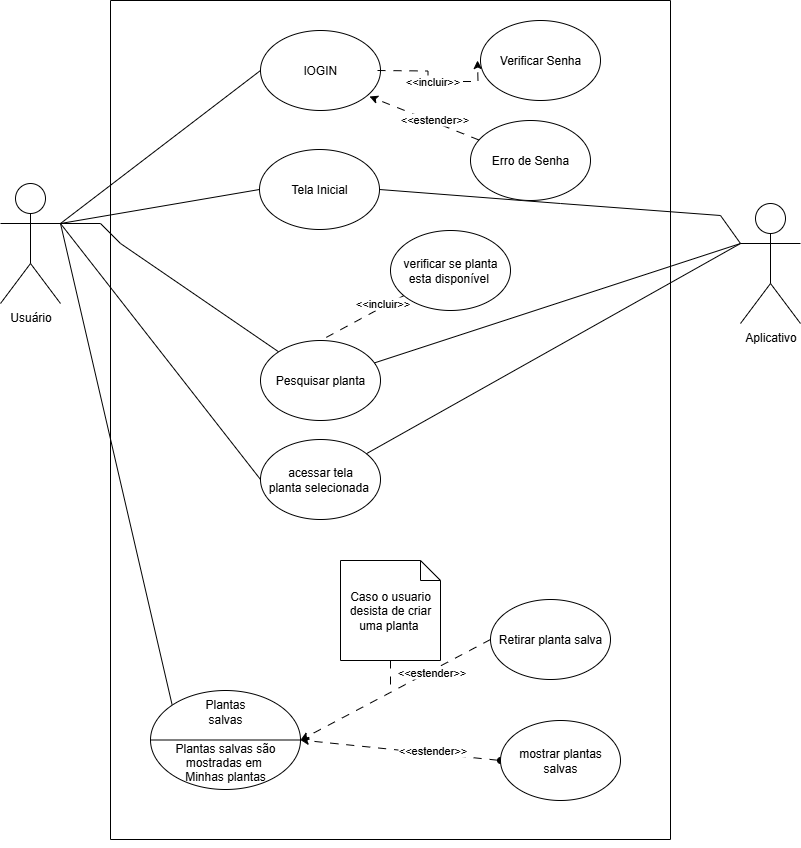

The diagram above was exported from draw.io. Its source (the exported page's mxGraphModel, read from the mxfile embedded in the PNG):
<mxGraphModel dx="872" dy="465" grid="1" gridSize="10" guides="1" tooltips="1" connect="1" arrows="1" fold="1" page="1" pageScale="1" pageWidth="827" pageHeight="1169" math="0" shadow="0">
  <root>
    <mxCell id="0" />
    <mxCell id="1" parent="0" />
    <mxCell id="YrOa3fZDgieFvyw89su0-7" value="Aplicativo" style="shape=umlActor;verticalLabelPosition=bottom;verticalAlign=top;html=1;outlineConnect=0;" vertex="1" parent="1">
      <mxGeometry x="760" y="230" width="60" height="120" as="geometry" />
    </mxCell>
    <mxCell id="YrOa3fZDgieFvyw89su0-30" style="rounded=0;orthogonalLoop=1;jettySize=auto;html=1;exitX=1;exitY=0.3333333333333333;exitDx=0;exitDy=0;exitPerimeter=0;endArrow=none;endFill=0;" edge="1" parent="1" source="YrOa3fZDgieFvyw89su0-8" target="YrOa3fZDgieFvyw89su0-23">
      <mxGeometry relative="1" as="geometry">
        <Array as="points">
          <mxPoint x="120" y="250" />
          <mxPoint x="140" y="270" />
        </Array>
      </mxGeometry>
    </mxCell>
    <mxCell id="YrOa3fZDgieFvyw89su0-51" style="rounded=0;orthogonalLoop=1;jettySize=auto;html=1;exitX=1;exitY=0.3333333333333333;exitDx=0;exitDy=0;exitPerimeter=0;entryX=0;entryY=0;entryDx=0;entryDy=0;endArrow=none;endFill=0;" edge="1" parent="1" source="YrOa3fZDgieFvyw89su0-8" target="YrOa3fZDgieFvyw89su0-47">
      <mxGeometry relative="1" as="geometry" />
    </mxCell>
    <mxCell id="YrOa3fZDgieFvyw89su0-8" value="Usuário" style="shape=umlActor;verticalLabelPosition=bottom;verticalAlign=top;html=1;outlineConnect=0;" vertex="1" parent="1">
      <mxGeometry x="20" y="210" width="60" height="120" as="geometry" />
    </mxCell>
    <mxCell id="YrOa3fZDgieFvyw89su0-14" value="" style="endArrow=none;html=1;rounded=0;entryX=0;entryY=0.5;entryDx=0;entryDy=0;exitX=1;exitY=0.3333333333333333;exitDx=0;exitDy=0;exitPerimeter=0;" edge="1" parent="1" source="YrOa3fZDgieFvyw89su0-8" target="YrOa3fZDgieFvyw89su0-20">
      <mxGeometry width="50" height="50" relative="1" as="geometry">
        <mxPoint x="150" y="280" as="sourcePoint" />
        <mxPoint x="304" y="240" as="targetPoint" />
      </mxGeometry>
    </mxCell>
    <mxCell id="YrOa3fZDgieFvyw89su0-15" value="" style="endArrow=none;html=1;rounded=0;exitX=1;exitY=0.5;exitDx=0;exitDy=0;" edge="1" parent="1" source="YrOa3fZDgieFvyw89su0-20">
      <mxGeometry width="50" height="50" relative="1" as="geometry">
        <mxPoint x="414" y="240" as="sourcePoint" />
        <mxPoint x="760" y="270" as="targetPoint" />
        <Array as="points">
          <mxPoint x="580" y="230" />
          <mxPoint x="740" y="242" />
        </Array>
      </mxGeometry>
    </mxCell>
    <mxCell id="YrOa3fZDgieFvyw89su0-16" value="" style="endArrow=none;html=1;rounded=0;entryX=0;entryY=0.5;entryDx=0;entryDy=0;" edge="1" parent="1" target="YrOa3fZDgieFvyw89su0-17">
      <mxGeometry width="50" height="50" relative="1" as="geometry">
        <mxPoint x="80" y="250" as="sourcePoint" />
        <mxPoint x="300" y="320" as="targetPoint" />
      </mxGeometry>
    </mxCell>
    <mxCell id="YrOa3fZDgieFvyw89su0-21" value="" style="swimlane;startSize=0;" vertex="1" parent="1">
      <mxGeometry x="130" y="27" width="560" height="839" as="geometry" />
    </mxCell>
    <mxCell id="YrOa3fZDgieFvyw89su0-20" value="Tela Inicial" style="ellipse;whiteSpace=wrap;html=1;" vertex="1" parent="YrOa3fZDgieFvyw89su0-21">
      <mxGeometry x="149" y="149" width="120" height="80" as="geometry" />
    </mxCell>
    <mxCell id="YrOa3fZDgieFvyw89su0-17" value="lOGIN" style="ellipse;whiteSpace=wrap;html=1;" vertex="1" parent="YrOa3fZDgieFvyw89su0-21">
      <mxGeometry x="150" y="30" width="120" height="80" as="geometry" />
    </mxCell>
    <mxCell id="YrOa3fZDgieFvyw89su0-22" value="acessar tela&lt;div&gt;planta selecionada&amp;nbsp;&lt;/div&gt;" style="ellipse;whiteSpace=wrap;html=1;" vertex="1" parent="YrOa3fZDgieFvyw89su0-21">
      <mxGeometry x="150" y="439" width="120" height="80" as="geometry" />
    </mxCell>
    <mxCell id="YrOa3fZDgieFvyw89su0-23" value="Pesquisar planta" style="ellipse;whiteSpace=wrap;html=1;" vertex="1" parent="YrOa3fZDgieFvyw89su0-21">
      <mxGeometry x="150" y="340" width="120" height="80" as="geometry" />
    </mxCell>
    <mxCell id="YrOa3fZDgieFvyw89su0-35" style="edgeStyle=orthogonalEdgeStyle;rounded=0;orthogonalLoop=1;jettySize=auto;html=1;exitX=0;exitY=0.5;exitDx=0;exitDy=0;strokeColor=none;dashed=1;dashPattern=8 8;" edge="1" parent="YrOa3fZDgieFvyw89su0-21" source="YrOa3fZDgieFvyw89su0-26" target="YrOa3fZDgieFvyw89su0-17">
      <mxGeometry relative="1" as="geometry" />
    </mxCell>
    <mxCell id="YrOa3fZDgieFvyw89su0-36" value="&amp;lt;&amp;lt;incluir&amp;gt;&amp;gt;" style="edgeStyle=orthogonalEdgeStyle;rounded=0;orthogonalLoop=1;jettySize=auto;html=1;dashed=1;dashPattern=8 8;exitX=1;exitY=0.5;exitDx=0;exitDy=0;" edge="1" parent="YrOa3fZDgieFvyw89su0-21">
      <mxGeometry relative="1" as="geometry">
        <mxPoint x="267" y="70" as="sourcePoint" />
        <mxPoint x="367" y="60" as="targetPoint" />
      </mxGeometry>
    </mxCell>
    <mxCell id="YrOa3fZDgieFvyw89su0-26" value="Verificar Senha" style="ellipse;whiteSpace=wrap;html=1;" vertex="1" parent="YrOa3fZDgieFvyw89su0-21">
      <mxGeometry x="370" y="20" width="120" height="80" as="geometry" />
    </mxCell>
    <mxCell id="YrOa3fZDgieFvyw89su0-27" value="Erro de Senha" style="ellipse;whiteSpace=wrap;html=1;" vertex="1" parent="YrOa3fZDgieFvyw89su0-21">
      <mxGeometry x="360" y="120" width="120" height="80" as="geometry" />
    </mxCell>
    <mxCell id="YrOa3fZDgieFvyw89su0-33" style="rounded=0;orthogonalLoop=1;jettySize=auto;html=1;entryX=0.5;entryY=0;entryDx=0;entryDy=0;shape=wire;dashed=1;dashPattern=8 8;strokeColor=none;fillColor=#000000;" edge="1" parent="YrOa3fZDgieFvyw89su0-21" source="YrOa3fZDgieFvyw89su0-32" target="YrOa3fZDgieFvyw89su0-23">
      <mxGeometry relative="1" as="geometry" />
    </mxCell>
    <mxCell id="YrOa3fZDgieFvyw89su0-37" value="&amp;lt;&amp;lt;incluir&amp;gt;&amp;gt;" style="edgeLabel;html=1;align=center;verticalAlign=middle;resizable=0;points=[];" vertex="1" connectable="0" parent="YrOa3fZDgieFvyw89su0-33">
      <mxGeometry x="-0.5106" y="-4" relative="1" as="geometry">
        <mxPoint as="offset" />
      </mxGeometry>
    </mxCell>
    <mxCell id="YrOa3fZDgieFvyw89su0-32" value="verificar se planta esta disponível&amp;nbsp;" style="ellipse;whiteSpace=wrap;html=1;" vertex="1" parent="YrOa3fZDgieFvyw89su0-21">
      <mxGeometry x="280" y="230" width="120" height="80" as="geometry" />
    </mxCell>
    <mxCell id="YrOa3fZDgieFvyw89su0-38" style="rounded=0;orthogonalLoop=1;jettySize=auto;html=1;entryX=0.908;entryY=0.825;entryDx=0;entryDy=0;entryPerimeter=0;dashed=1;dashPattern=8 8;" edge="1" parent="YrOa3fZDgieFvyw89su0-21" source="YrOa3fZDgieFvyw89su0-27" target="YrOa3fZDgieFvyw89su0-17">
      <mxGeometry relative="1" as="geometry" />
    </mxCell>
    <mxCell id="YrOa3fZDgieFvyw89su0-39" value="&amp;lt;&amp;lt;estender&amp;gt;&amp;gt;" style="edgeLabel;html=1;align=center;verticalAlign=middle;resizable=0;points=[];" vertex="1" connectable="0" parent="YrOa3fZDgieFvyw89su0-38">
      <mxGeometry x="-0.148" y="-3" relative="1" as="geometry">
        <mxPoint as="offset" />
      </mxGeometry>
    </mxCell>
    <mxCell id="YrOa3fZDgieFvyw89su0-47" value="&lt;div&gt;Plantas&lt;/div&gt;&lt;div&gt;salvas&lt;/div&gt;&lt;div&gt;&lt;br&gt;&lt;/div&gt;&lt;div&gt;Plantas salvas são mostradas em&amp;nbsp;&lt;/div&gt;&lt;div&gt;Minhas plantas&lt;/div&gt;" style="shape=lineEllipse;perimeter=ellipsePerimeter;whiteSpace=wrap;html=1;backgroundOutline=1;" vertex="1" parent="YrOa3fZDgieFvyw89su0-21">
      <mxGeometry x="40" y="690" width="150" height="99" as="geometry" />
    </mxCell>
    <mxCell id="YrOa3fZDgieFvyw89su0-50" style="rounded=0;orthogonalLoop=1;jettySize=auto;html=1;exitX=0;exitY=0.5;exitDx=0;exitDy=0;entryX=1;entryY=0.5;entryDx=0;entryDy=0;dashed=1;dashPattern=8 8;" edge="1" parent="YrOa3fZDgieFvyw89su0-21" source="YrOa3fZDgieFvyw89su0-48" target="YrOa3fZDgieFvyw89su0-47">
      <mxGeometry relative="1" as="geometry" />
    </mxCell>
    <mxCell id="YrOa3fZDgieFvyw89su0-59" value="&amp;lt;&amp;lt;estender&amp;gt;&amp;gt;" style="edgeLabel;html=1;align=center;verticalAlign=middle;resizable=0;points=[];" vertex="1" connectable="0" parent="YrOa3fZDgieFvyw89su0-50">
      <mxGeometry x="-0.3712" y="2" relative="1" as="geometry">
        <mxPoint y="-1" as="offset" />
      </mxGeometry>
    </mxCell>
    <mxCell id="YrOa3fZDgieFvyw89su0-48" value="Retirar planta salva" style="ellipse;whiteSpace=wrap;html=1;" vertex="1" parent="YrOa3fZDgieFvyw89su0-21">
      <mxGeometry x="380" y="599" width="120" height="80" as="geometry" />
    </mxCell>
    <mxCell id="YrOa3fZDgieFvyw89su0-53" style="rounded=0;orthogonalLoop=1;jettySize=auto;html=1;exitX=0;exitY=0.5;exitDx=0;exitDy=0;entryX=1;entryY=0.5;entryDx=0;entryDy=0;startArrow=oval;startFill=1;dashed=1;dashPattern=8 8;" edge="1" parent="YrOa3fZDgieFvyw89su0-21" source="YrOa3fZDgieFvyw89su0-52" target="YrOa3fZDgieFvyw89su0-47">
      <mxGeometry relative="1" as="geometry" />
    </mxCell>
    <mxCell id="YrOa3fZDgieFvyw89su0-60" value="&amp;lt;&amp;lt;estender&amp;gt;&amp;gt;" style="edgeLabel;html=1;align=center;verticalAlign=middle;resizable=0;points=[];" vertex="1" connectable="0" parent="YrOa3fZDgieFvyw89su0-53">
      <mxGeometry x="-0.3169" y="-3" relative="1" as="geometry">
        <mxPoint as="offset" />
      </mxGeometry>
    </mxCell>
    <mxCell id="YrOa3fZDgieFvyw89su0-52" value="mostrar plantas salvas" style="ellipse;whiteSpace=wrap;html=1;" vertex="1" parent="YrOa3fZDgieFvyw89su0-21">
      <mxGeometry x="390" y="720" width="120" height="80" as="geometry" />
    </mxCell>
    <mxCell id="YrOa3fZDgieFvyw89su0-58" style="rounded=0;orthogonalLoop=1;jettySize=auto;html=1;dashed=1;dashPattern=8 8;endArrow=none;endFill=0;" edge="1" parent="YrOa3fZDgieFvyw89su0-21" source="YrOa3fZDgieFvyw89su0-57">
      <mxGeometry relative="1" as="geometry">
        <mxPoint x="280" y="690" as="targetPoint" />
      </mxGeometry>
    </mxCell>
    <mxCell id="YrOa3fZDgieFvyw89su0-57" value="Caso o usuario desista de criar uma planta&amp;nbsp;" style="shape=note;size=20;whiteSpace=wrap;html=1;" vertex="1" parent="YrOa3fZDgieFvyw89su0-21">
      <mxGeometry x="230" y="560" width="100" height="100" as="geometry" />
    </mxCell>
    <mxCell id="YrOa3fZDgieFvyw89su0-25" style="edgeStyle=orthogonalEdgeStyle;rounded=0;orthogonalLoop=1;jettySize=auto;html=1;exitX=0.5;exitY=1;exitDx=0;exitDy=0;" edge="1" parent="1" source="YrOa3fZDgieFvyw89su0-21" target="YrOa3fZDgieFvyw89su0-21">
      <mxGeometry relative="1" as="geometry" />
    </mxCell>
    <mxCell id="YrOa3fZDgieFvyw89su0-28" value="" style="endArrow=none;html=1;rounded=0;entryX=0;entryY=0.5;entryDx=0;entryDy=0;exitX=1;exitY=0.3333333333333333;exitDx=0;exitDy=0;exitPerimeter=0;" edge="1" parent="1" source="YrOa3fZDgieFvyw89su0-8" target="YrOa3fZDgieFvyw89su0-22">
      <mxGeometry width="50" height="50" relative="1" as="geometry">
        <mxPoint x="120" y="276" as="sourcePoint" />
        <mxPoint x="240" y="280" as="targetPoint" />
      </mxGeometry>
    </mxCell>
    <mxCell id="YrOa3fZDgieFvyw89su0-29" style="rounded=0;orthogonalLoop=1;jettySize=auto;html=1;entryX=0;entryY=0.3333333333333333;entryDx=0;entryDy=0;entryPerimeter=0;shape=wire;dashed=1;endArrow=none;endFill=0;" edge="1" parent="1" source="YrOa3fZDgieFvyw89su0-22" target="YrOa3fZDgieFvyw89su0-7">
      <mxGeometry relative="1" as="geometry" />
    </mxCell>
    <mxCell id="YrOa3fZDgieFvyw89su0-31" style="rounded=0;orthogonalLoop=1;jettySize=auto;html=1;endArrow=none;endFill=0;" edge="1" parent="1" source="YrOa3fZDgieFvyw89su0-23">
      <mxGeometry relative="1" as="geometry">
        <mxPoint x="760" y="270" as="targetPoint" />
      </mxGeometry>
    </mxCell>
  </root>
</mxGraphModel>